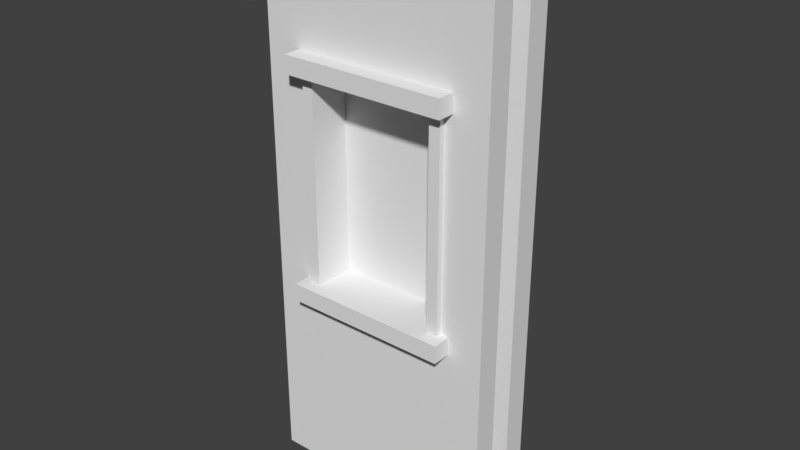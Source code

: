 # Source: WallWindow.blend  (saved by Blender 2.78.0; exported with 4.5.12 LTS)
import bpy
from mathutils import Matrix  # noqa: F401  (used for matrix-valued properties, if any)

bpy.ops.wm.read_factory_settings(use_empty=True)
scene = bpy.context.scene
scene.name = 'Scene'

# ---- collections
col_collection_1 = bpy.data.collections.new('Collection 1'); scene.collection.children.link(col_collection_1)

# ---- materials (node trees are filled in below, after node groups)
mat_glasstex = bpy.data.materials.new('GlassTex')
mat_glasstex.alpha_threshold = 0.0
mat_glasstex.use_transparent_shadow = False
mat_glasstex.roughness = 0.5
mat_frametex = bpy.data.materials.new('FrameTex')
mat_frametex.alpha_threshold = 0.0
mat_frametex.use_transparent_shadow = False
mat_frametex.roughness = 0.5
mat_insultex = bpy.data.materials.new('InsulTex')
mat_insultex.alpha_threshold = 0.0
mat_insultex.use_transparent_shadow = False
mat_insultex.roughness = 0.5
mat_outerwalltex = bpy.data.materials.new('OuterWallTex')
mat_outerwalltex.alpha_threshold = 0.0
mat_outerwalltex.use_transparent_shadow = False
mat_outerwalltex.roughness = 0.5
mat_innerwalltex = bpy.data.materials.new('InnerWallTex')
mat_innerwalltex.alpha_threshold = 0.0
mat_innerwalltex.use_transparent_shadow = False
mat_innerwalltex.roughness = 0.5

# ---- node groups
ng_auto_smooth = bpy.data.node_groups.new('Auto Smooth', 'GeometryNodeTree')
_s = ng_auto_smooth.interface.new_socket(name='Geometry', in_out='OUTPUT', socket_type='NodeSocketGeometry')
_s = ng_auto_smooth.interface.new_socket(name='Geometry', in_out='INPUT', socket_type='NodeSocketGeometry')
_s = ng_auto_smooth.interface.new_socket(name='Angle', in_out='INPUT', socket_type='NodeSocketFloat')
_s.subtype = 'ANGLE'
_s.min_value = 0.0
_s.max_value = 3.142
ng_auto_smooth.is_modifier = True
_N = ng_auto_smooth.nodes; _L = ng_auto_smooth.links
n0 = _N.new('NodeGroupOutput'); n0.name = 'Group Output'; n0.location = (480, -100)
n1 = _N.new('NodeGroupInput'); n1.name = 'Group Input'; n1.location = (-420, -300)
n2 = _N.new('NodeGroupInput'); n2.name = 'Group Input.001'; n2.location = (-60, -100)
n3 = _N.new('GeometryNodeSetShadeSmooth'); n3.name = 'Set Shade Smooth'; n3.location = (120, -100)
n3.domain = 'EDGE'
n4 = _N.new('GeometryNodeSetShadeSmooth'); n4.name = 'Set Shade Smooth.001'; n4.location = (300, -100)
n5 = _N.new('GeometryNodeInputMeshEdgeAngle'); n5.name = 'Edge Angle'; n5.location = (-420, -220)
n6 = _N.new('GeometryNodeInputEdgeSmooth'); n6.name = 'Is Edge Smooth'; n6.location = (-60, -160)
n7 = _N.new('GeometryNodeInputShadeSmooth'); n7.name = 'Is Face Smooth'; n7.location = (-240, -340)
n8 = _N.new('FunctionNodeBooleanMath'); n8.name = 'Boolean Math'; n8.location = (-60, -220)
n9 = _N.new('FunctionNodeCompare'); n9.name = 'Compare'; n9.location = (-240, -180)
n9.operation = 'LESS_EQUAL'
_L.new(n5.outputs[0], n9.inputs[0])
_L.new(n4.outputs[0], n0.inputs[0])
_L.new(n1.outputs[1], n9.inputs[1])
_L.new(n9.outputs[0], n8.inputs[0])
_L.new(n7.outputs[0], n8.inputs[1])
_L.new(n2.outputs[0], n3.inputs[0])
_L.new(n6.outputs[0], n3.inputs[1])
_L.new(n3.outputs[0], n4.inputs[0])
_L.new(n8.outputs[0], n3.inputs[2])
n0.is_active_output = True

# ---- material node trees

# ---- world
world_world = bpy.data.worlds.new('World'); scene.world = world_world
world_world.color = (0.05088, 0.05088, 0.05088)
world_world.use_sun_shadow = False
world_world.sun_shadow_jitter_overblur = 0.0
world_world.cycles.sampling_method = 'MANUAL'

# ---- meshes
me_cube_004 = bpy.data.meshes.new('Cube.004')
me_cube_004.from_pydata([(-100.0, -100.0, -100.0), (-100.0, -100.0, 100.0), (-100.0, 100.0, -100.0), (-100.0, 100.0, 100.0), (100.0, -100.0, -100.0), (100.0, -100.0, 100.0), (100.0, 100.0, -100.0), (100.0, 100.0, 100.0)], [], [(0, 1, 3, 2), (2, 3, 7, 6), (6, 7, 5, 4), (4, 5, 1, 0), (2, 6, 4, 0), (7, 3, 1, 5)])
me_cube_004.polygons.foreach_set('use_smooth', [True] * 6)
_uv = me_cube_004.uv_layers.new(name='UVMap')
_uv.uv.foreach_set('vector', [0.6667, 0.6667, 0.3333, 0.6667, 0.3333, 0.3333, 0.6667, 0.3333, 0.3333, 0.3333, 2.543e-08, 0.3333, 0.0, 3.815e-08, 0.3333, 0.0, 1.0, 0.3333, 0.6667, 0.3333, 0.6667, 1.272e-08, 1.0, 0.0, 2.543e-08, 1.0, 0.0, 0.6667, 0.3333, 0.6667, 0.3333, 1.0, 7.629e-08, 0.6667, 0.0, 0.3333, 0.3333, 0.3333, 0.3333, 0.6667, 0.6667, 0.0, 0.6667, 0.3333, 0.3333, 0.3333, 0.3333, 7.629e-08])
me_cube_004.materials.append(mat_glasstex)
me_cube_004.use_remesh_preserve_volume = False
me_cube_004.use_remesh_preserve_attributes = False
me_cube_004.use_mirror_vertex_groups = False
me_cube_004.update()
me_cube_003 = bpy.data.meshes.new('Cube.003')
me_cube_003.from_pydata([(-100.0, -100.0, 1160.0), (-100.0, -100.0, 1360.0), (-100.0, 100.0, 1160.0), (-100.0, 100.0, 1360.0), (100.0, -100.0, 1160.0), (100.0, -100.0, 1360.0), (100.0, 100.0, 1160.0), (100.0, 100.0, 1360.0), (-100.0, -100.0, -1360.0), (-100.0, -100.0, -1160.0), (-100.0, 100.0, -1360.0), (-100.0, 100.0, -1160.0), (100.0, -100.0, -1360.0), (100.0, -100.0, -1160.0), (100.0, 100.0, -1360.0), (100.0, 100.0, -1160.0), (76.87, -77.78, -1327.0), (76.87, -77.78, 1340.0), (76.87, 77.78, -1327.0), (76.87, 77.78, 1340.0), (90.2, -77.78, -1327.0), (90.2, -77.78, 1340.0), (90.2, 77.78, -1327.0), (90.2, 77.78, 1340.0), (-90.2, -77.78, -1327.0), (-90.2, -77.78, 1340.0), (-90.2, 77.78, -1327.0), (-90.2, 77.78, 1340.0), (-76.87, -77.78, -1327.0), (-76.87, -77.78, 1340.0), (-76.87, 77.78, -1327.0), (-76.87, 77.78, 1340.0)], [], [(0, 1, 3, 2), (2, 3, 7, 6), (6, 7, 5, 4), (4, 5, 1, 0), (2, 6, 4, 0), (7, 3, 1, 5), (8, 9, 11, 10), (10, 11, 15, 14), (14, 15, 13, 12), (12, 13, 9, 8), (10, 14, 12, 8), (15, 11, 9, 13), (16, 17, 19, 18), (18, 19, 23, 22), (22, 23, 21, 20), (20, 21, 17, 16), (18, 22, 20, 16), (23, 19, 17, 21), (24, 25, 27, 26), (26, 27, 31, 30), (30, 31, 29, 28), (28, 29, 25, 24), (26, 30, 28, 24), (31, 27, 25, 29)])
me_cube_003.polygons.foreach_set('use_smooth', [True] * 24)
_uv = me_cube_003.uv_layers.new(name='UVMap')
_uv.uv.foreach_set('vector', [0.2333, 0.375, 0.2333, 0.3, 0.3083, 0.3, 0.3083, 0.375, 0.3083, 0.075, 0.3083, 0.0, 0.3833, 0.0, 0.3833, 0.075, 0.3083, 0.225, 0.3083, 0.3, 0.2333, 0.3, 0.2333, 0.225, 0.3083, 0.15, 0.3083, 0.075, 0.3833, 0.075, 0.3833, 0.15, 0.3083, 0.3, 0.3833, 0.3, 0.3833, 0.375, 0.3083, 0.375, 0.3083, 0.375, 0.3833, 0.375, 0.3833, 0.45, 0.3083, 0.45, 0.2333, 0.225, 0.2333, 0.15, 0.3083, 0.15, 0.3083, 0.225, 0.3083, 0.15, 0.2333, 0.15, 0.2333, 0.075, 0.3083, 0.075, 0.3083, 0.45, 0.2333, 0.45, 0.2333, 0.375, 0.3083, 0.375, 0.2333, 0.075, 0.2333, 0.0, 0.3083, 1.831e-07, 0.3083, 0.075, 0.3833, 0.15, 0.3833, 0.225, 0.3083, 0.225, 0.3083, 0.15, 0.3833, 0.225, 0.3833, 0.3, 0.3083, 0.3, 0.3083, 0.225, 1.602e-07, 1.0, 0.0, 0.0, 0.05833, 0.0, 0.05833, 1.0, 0.3983, 1.0, 0.3983, 0.0, 0.4033, 0.0, 0.4033, 1.0, 0.175, 0.0, 0.175, 1.0, 0.1167, 1.0, 0.1167, 0.0, 0.3883, 1.0, 0.3883, 0.0, 0.3933, 0.0, 0.3933, 1.0, 0.4033, 0.05833, 0.4083, 0.05833, 0.4083, 0.1167, 0.4033, 0.1167, 0.4033, 0.1167, 0.4083, 0.1167, 0.4083, 0.175, 0.4033, 0.175, 0.1167, 0.0, 0.1167, 1.0, 0.05833, 1.0, 0.05833, 0.0, 0.3933, 1.0, 0.3933, 0.0, 0.3983, 0.0, 0.3983, 1.0, 0.2333, 0.0, 0.2333, 1.0, 0.175, 1.0, 0.175, 0.0, 0.3833, 1.0, 0.3833, 0.0, 0.3883, 0.0, 0.3883, 1.0, 0.4033, 0.0, 0.4083, 2.861e-09, 0.4083, 0.05833, 0.4033, 0.05833, 0.4033, 0.175, 0.4083, 0.175, 0.4083, 0.2333, 0.4033, 0.2333])
me_cube_003.materials.append(mat_frametex)
me_cube_003.use_remesh_preserve_volume = False
me_cube_003.use_remesh_preserve_attributes = False
me_cube_003.use_mirror_vertex_groups = False
me_cube_003.update()
me_plane_004 = bpy.data.meshes.new('Plane.004')
me_plane_004.from_pydata([(-449.4, -100.0, -125.0), (-449.4, 100.0, -125.0), (-449.4, -100.0, 110.0), (-449.4, 100.0, 110.0), (-449.4, 100.0, -40.0), (-249.4, 100.0, -40.0), (-249.4, -100.0, -40.0), (-449.4, -100.0, -40.0), (-449.4, 100.0, 55.0), (-249.4, -100.0, 55.0), (-249.4, 100.0, 55.0), (-449.4, -100.0, 55.0), (252.5, 100.0, -40.0), (252.5, -100.0, -40.0), (446.2, -100.0, -125.0), (446.2, 100.0, -125.0), (446.2, 100.0, -40.0), (446.2, -100.0, -40.0), (252.5, 100.0, 55.0), (252.5, -100.0, 55.0), (446.2, 100.0, 55.0), (446.2, -100.0, 55.0), (446.2, 100.0, 110.0), (446.2, -100.0, 110.0)], [], [(1, 15, 14, 0), (3, 22, 20, 18, 10, 8), (19, 21, 23, 2, 11, 9), (7, 11, 2, 3, 8, 4, 1, 0), (5, 6, 13, 12), (0, 14, 17, 13, 6, 7), (6, 5, 10, 9), (7, 6, 9, 11), (5, 4, 8, 10), (12, 16, 15, 1, 4, 5), (16, 20, 22, 23, 21, 17, 14, 15), (13, 17, 21, 19), (12, 13, 19, 18), (16, 12, 18, 20), (2, 23, 22, 3), (9, 10, 18, 19)])
me_plane_004.polygons.foreach_set('use_smooth', [1, 0, 0, 1, 1, 0, 1, 0, 0, 0, 1, 0, 1, 0, 1, 1])
_uv = me_plane_004.uv_layers.new(name='UVMap')
_uv.uv.foreach_set('vector', [0.4157, 0.7921, 0.4157, 0.0, 0.5926, 0.0, 0.5927, 0.7921, 1.08e-07, 0.7921, 0.0, 0.0, 0.04865, 0.0, 0.04865, 0.1713, 0.04865, 0.6152, 0.04865, 0.7921, 0.2565, 0.6209, 0.2565, 0.7921, 0.2079, 0.7921, 0.2079, 0.0, 0.2565, 0.0, 0.2565, 0.1769, 1.35e-08, 0.9248, 0.0, 0.8408, 0.0, 0.7921, 0.1769, 0.7921, 0.1769, 0.8408, 0.1769, 0.9248, 0.1769, 1.0, 2.699e-08, 1.0, 0.9465, 0.8879, 0.7696, 0.8879, 0.7696, 0.4439, 0.9465, 0.4439, 0.4157, 0.0, 0.4157, 0.7921, 0.3406, 0.7921, 0.3406, 0.6209, 0.3406, 0.1769, 0.3406, 0.0, 0.3538, 0.969, 0.3538, 0.7921, 0.4379, 0.7921, 0.4379, 0.969, 0.3406, 0.0, 0.3406, 0.1769, 0.2565, 0.1769, 0.2565, 0.0, 0.1327, 0.6152, 0.1327, 0.7921, 0.04865, 0.7921, 0.04865, 0.6152, 0.1327, 0.1713, 0.1327, 0.0, 0.2079, 0.0, 0.2079, 0.7921, 0.1327, 0.7921, 0.1327, 0.6152, 0.3538, 0.8673, 0.3538, 0.9513, 0.3538, 1.0, 0.1769, 1.0, 0.1769, 0.9513, 0.1769, 0.8673, 0.1769, 0.7921, 0.3538, 0.7921, 0.3406, 0.6209, 0.3406, 0.7921, 0.2565, 0.7921, 0.2565, 0.6209, 0.5219, 0.7921, 0.5219, 0.969, 0.4379, 0.969, 0.4379, 0.7921, 0.1327, 0.0, 0.1327, 0.1713, 0.04865, 0.1713, 0.04865, 0.0, 0.5927, 0.7921, 0.5927, 0.0, 0.7696, 0.0, 0.7696, 0.7921, 0.9465, 0.4439, 0.7696, 0.4439, 0.7696, 0.0, 0.9465, 0.0])
me_plane_004.materials.append(mat_insultex)
me_plane_004.use_remesh_preserve_volume = False
me_plane_004.use_remesh_preserve_attributes = False
me_plane_004.use_mirror_vertex_groups = False
me_plane_004.update()
me_plane_003 = bpy.data.meshes.new('Plane.003')
me_plane_003.from_pydata([(-449.4, -100.0, -125.0), (-449.4, 100.0, -125.0), (-449.4, -100.0, 110.0), (-449.4, 100.0, 110.0), (-449.4, 100.0, -40.0), (-249.4, 100.0, -40.0), (-249.4, -100.0, -40.0), (-449.4, -100.0, -40.0), (-449.4, 100.0, 55.0), (-249.4, -100.0, 55.0), (-249.4, 100.0, 55.0), (-449.4, -100.0, 55.0), (252.5, 100.0, -40.0), (252.5, -100.0, -40.0), (446.2, -100.0, -125.0), (446.2, 100.0, -125.0), (446.2, 100.0, -40.0), (446.2, -100.0, -40.0), (252.5, 100.0, 55.0), (252.5, -100.0, 55.0), (446.2, 100.0, 55.0), (446.2, -100.0, 55.0), (446.2, 100.0, 110.0), (446.2, -100.0, 110.0)], [], [(1, 15, 14, 0), (9, 19, 21, 23, 2, 11), (8, 11, 2, 3), (1, 0, 7, 4), (5, 6, 13, 12), (5, 12, 16, 15, 1, 4), (4, 7, 11, 8), (6, 5, 10, 9), (7, 6, 9, 11), (5, 4, 8, 10), (0, 14, 17, 13, 6, 7), (14, 15, 16, 17), (13, 17, 21, 19), (17, 16, 20, 21), (12, 13, 19, 18), (16, 12, 18, 20), (2, 23, 22, 3), (9, 10, 18, 19), (3, 22, 20, 18, 10, 8), (21, 20, 22, 23)])
me_plane_003.polygons.foreach_set('use_smooth', [1, 0, 0, 0, 1, 0, 0, 1, 0, 0, 0, 0, 0, 0, 1, 0, 1, 1, 0, 0])
_uv = me_plane_003.uv_layers.new(name='UVMap')
_uv.uv.foreach_set('vector', [0.5927, 0.7921, 0.5927, 0.0, 0.7696, 0.0, 0.7696, 0.7921, 0.2565, 0.1769, 0.2565, 0.6209, 0.2565, 0.7921, 0.2079, 0.7921, 0.2079, 0.0, 0.2565, 0.0, 0.1769, 0.8408, 0.0, 0.8408, 0.0, 0.7921, 0.1769, 0.7921, 0.1769, 1.0, 2.699e-08, 1.0, 1.35e-08, 0.9248, 0.1769, 0.9248, 0.9465, 0.8879, 0.7696, 0.8879, 0.7696, 0.4439, 0.9465, 0.4439, 0.3191, 0.2882, 0.3191, 0.08036, 0.3191, 0.0001731, 0.4999, 0.0001731, 0.4999, 0.3711, 0.3191, 0.3711, 0.1769, 0.9248, 1.35e-08, 0.9248, 0.0, 0.8408, 0.1769, 0.8408, 0.4379, 0.7921, 0.4379, 0.969, 0.3538, 0.969, 0.3538, 0.7921, 0.3406, 0.0, 0.3406, 0.1769, 0.2565, 0.1769, 0.2565, 0.0, 0.3191, 0.2882, 0.3191, 0.3711, 0.1171, 0.3711, 0.1171, 0.2882, 0.4157, 0.0, 0.4157, 0.7921, 0.3406, 0.7921, 0.3406, 0.6209, 0.3406, 0.1769, 0.3406, 0.0, 0.3538, 1.0, 0.1769, 1.0, 0.1769, 0.9248, 0.3538, 0.9248, 0.3406, 0.6209, 0.3406, 0.7921, 0.2565, 0.7921, 0.2565, 0.6209, 0.3538, 0.9248, 0.1769, 0.9248, 0.1769, 0.8408, 0.3538, 0.8408, 0.5219, 0.7921, 0.5219, 0.969, 0.4379, 0.969, 0.4379, 0.7921, 0.3191, 0.0001731, 0.3191, 0.08036, 0.1171, 0.08036, 0.1171, 0.0001731, 0.4157, 0.7921, 0.4157, 0.0, 0.5926, 0.0, 0.5927, 0.7921, 0.9465, 0.4439, 0.7696, 0.4439, 0.7696, 0.0, 0.9465, 0.0, 0.0001813, 0.3711, 0.0001812, 0.0001731, 0.1171, 0.0001731, 0.1171, 0.08036, 0.1171, 0.2882, 0.1171, 0.3711, 0.3538, 0.8408, 0.1769, 0.8408, 0.1769, 0.7921, 0.3538, 0.7921])
me_plane_003.materials.append(mat_outerwalltex)
me_plane_003.use_remesh_preserve_volume = False
me_plane_003.use_remesh_preserve_attributes = False
me_plane_003.use_mirror_vertex_groups = False
me_plane_003.update()
me_plane = bpy.data.meshes.new('Plane')
me_plane.from_pydata([(-449.4, -100.0, -125.0), (-449.4, 100.0, -125.0), (-449.4, -100.0, 110.0), (-449.4, 100.0, 110.0), (-249.4, 100.0, -40.0), (-249.4, -100.0, -40.0), (-249.4, -100.0, 55.0), (-249.4, 100.0, 55.0), (252.5, 100.0, -40.0), (252.5, -100.0, -40.0), (446.2, -100.0, -125.0), (446.2, 100.0, -125.0), (252.5, 100.0, 55.0), (252.5, -100.0, 55.0), (446.2, 100.0, 110.0), (446.2, -100.0, 110.0)], [], [(1, 11, 10, 0), (0, 2, 3, 1), (4, 5, 9, 8), (5, 4, 7, 6), (11, 14, 15, 10), (8, 9, 13, 12), (6, 7, 12, 13), (2, 15, 14, 3), (13, 9, 10, 15), (13, 15, 2, 6), (9, 5, 0, 10), (5, 6, 2, 0), (3, 14, 12, 7), (3, 7, 4, 1), (8, 11, 1, 4), (14, 11, 8, 12)])
me_plane.polygons.foreach_set('use_smooth', [1, 1, 1, 1, 1, 1, 1, 1, 0, 0, 0, 0, 0, 0, 0, 0])
_uv = me_plane.uv_layers.new(name='UVMap')
_uv.uv.foreach_set('vector', [0.5927, 0.7921, 0.5927, 0.0, 0.7696, 0.0, 0.7696, 0.7921, 2.699e-08, 1.0, 0.0, 0.7921, 0.1769, 0.7921, 0.1769, 1.0, 0.9465, 0.8879, 0.7696, 0.8879, 0.7696, 0.444, 0.9465, 0.444, 0.4379, 0.7921, 0.4379, 0.969, 0.3538, 0.969, 0.3538, 0.7921, 0.3538, 0.7921, 0.3538, 1.0, 0.1769, 1.0, 0.1769, 0.7921, 0.5219, 0.7921, 0.5219, 0.969, 0.4379, 0.969, 0.4379, 0.7921, 0.9465, 0.444, 0.7696, 0.444, 0.7696, 0.0, 0.9465, 0.0, 0.4157, 0.7921, 0.4157, 0.0, 0.5927, 0.0, 0.5927, 0.7921, 0.1171, 0.2252, 0.3193, 0.2252, 0.5002, 0.2874, 1.147e-05, 0.2874, 0.1171, 0.2252, 1.147e-05, 0.2874, 1.136e-05, 4.009e-05, 0.1171, 0.06421, 0.3193, 0.2252, 0.3193, 0.06421, 0.5002, 4.009e-05, 0.5002, 0.2874, 0.3193, 0.06421, 0.1171, 0.06421, 1.136e-05, 4.009e-05, 0.5002, 4.009e-05, 1.08e-07, 0.7921, 0.0, 0.0, 0.04865, 0.1713, 0.04865, 0.6152, 1.08e-07, 0.7921, 0.04865, 0.6152, 0.1327, 0.6152, 0.2079, 0.7921, 0.1327, 0.1713, 0.2079, 0.0, 0.2079, 0.7921, 0.1327, 0.6152, 0.0, 0.0, 0.2079, 0.0, 0.1327, 0.1713, 0.04865, 0.1713])
me_plane.materials.append(mat_innerwalltex)
me_plane.use_remesh_preserve_volume = False
me_plane.use_remesh_preserve_attributes = False
me_plane.use_mirror_vertex_groups = False
me_plane.update()

# ---- objects
ob_glass = bpy.data.objects.new('Glass', me_cube_004)
ob_frame = bpy.data.objects.new('Frame', me_cube_003)
ob_insulationwall = bpy.data.objects.new('InsulationWall', me_plane_004)
ob_outerwall = bpy.data.objects.new('OuterWall', me_plane_003)
ob_innerwall = bpy.data.objects.new('InnerWall', me_plane)

# ---- transforms, parenting, visibility, modifiers, constraints
ob_glass.location = (0.0, 12.5, 132.0)
ob_glass.scale = (0.3, 0.025, 0.45)
ob_glass.lineart.crease_threshold = 0.0
_m = ob_glass.modifiers.new('Auto Smooth', 'NODES')
_m.node_group = ng_auto_smooth
_gi = [s.identifier for s in ng_auto_smooth.interface.items_tree if s.item_type == 'SOCKET' and s.in_out == 'INPUT']
_m[_gi[1]] = 0.5236  # Angle
ob_frame.location = (0.0, 10.0, 132.3)
ob_frame.scale = (0.35, 0.225, 0.0375)
ob_frame.lineart.crease_threshold = 0.0
_m = ob_frame.modifiers.new('Auto Smooth', 'NODES')
_m.node_group = ng_auto_smooth
_gi = [s.identifier for s in ng_auto_smooth.interface.items_tree if s.item_type == 'SOCKET' and s.in_out == 'INPUT']
_m[_gi[1]] = 0.5236  # Angle
ob_insulationwall.location = (0.0, 7.5, 125.0)
ob_insulationwall.scale = (0.1117, 0.025, 1.0)
ob_insulationwall.hide_viewport = True
ob_insulationwall.hide_select = True
ob_insulationwall.hide_render = True
ob_insulationwall.lineart.crease_threshold = 0.0
_m = ob_insulationwall.modifiers.new('Auto Smooth', 'NODES')
_m.node_group = ng_auto_smooth
_gi = [s.identifier for s in ng_auto_smooth.interface.items_tree if s.item_type == 'SOCKET' and s.in_out == 'INPUT']
_m[_gi[1]] = 0.5236  # Angle
ob_outerwall.location = (0.0, 20.0, 125.0)
ob_outerwall.scale = (0.1117, 0.05, 1.0)
ob_outerwall.lineart.crease_threshold = 0.0
_m = ob_outerwall.modifiers.new('Auto Smooth', 'NODES')
_m.node_group = ng_auto_smooth
_gi = [s.identifier for s in ng_auto_smooth.interface.items_tree if s.item_type == 'SOCKET' and s.in_out == 'INPUT']
_m[_gi[1]] = 0.5236  # Angle
ob_innerwall.location = (0.0, 0.0, 125.0)
ob_innerwall.scale = (0.1117, 0.05, 1.0)
ob_innerwall.lineart.crease_threshold = 0.0
_m = ob_innerwall.modifiers.new('Auto Smooth', 'NODES')
_m.node_group = ng_auto_smooth
_gi = [s.identifier for s in ng_auto_smooth.interface.items_tree if s.item_type == 'SOCKET' and s.in_out == 'INPUT']
_m[_gi[1]] = 0.5236  # Angle

# ---- collection membership
col_collection_1.objects.link(ob_glass)
col_collection_1.objects.link(ob_frame)
col_collection_1.objects.link(ob_insulationwall)
col_collection_1.objects.link(ob_outerwall)
col_collection_1.objects.link(ob_innerwall)

# ---- scene / render settings (as saved in the file)
scene.frame_start = 1; scene.frame_end = 250; scene.frame_set(1)
scene.render.engine = 'BLENDER_EEVEE_NEXT'
scene.render.resolution_percentage = 50
scene.render.dither_intensity = 0.0
scene.cycles.use_denoising = False
scene.cycles.samples = 128
scene.cycles.sampling_pattern = 'TABULATED_SOBOL'
scene.cycles.light_sampling_threshold = 0.0
scene.cycles.use_adaptive_sampling = False
scene.cycles.use_light_tree = False
scene.cycles.blur_glossy = 0.0
scene.cycles.sample_clamp_indirect = 0.0
scene.view_settings.view_transform = 'Standard'
scene.unit_settings.scale_length = 0.01
bpy.context.view_layer.update()

# ---- added for rendering (the .blend has no active camera and no usable light): camera, sun
cam_auto = bpy.data.cameras.new('AutoCamera')
cam_auto.lens = 50.0
cam_auto.sensor_width = 36.0
cam_auto.clip_end = 4210.84
ob_auto_camera = bpy.data.objects.new('AutoCamera', cam_auto)
scene.collection.objects.link(ob_auto_camera)
ob_auto_camera.location = (239.757, -277.922, 309.448)
ob_auto_camera.rotation_euler = (1.09748, -7.21219e-08, 0.694738)
scene.camera = ob_auto_camera
light_auto_sun = bpy.data.lights.new('AutoSun', 'SUN')
light_auto_sun.energy = 3.0
light_auto_sun.angle = 0.0523599
ob_auto_sun = bpy.data.objects.new('AutoSun', light_auto_sun)
scene.collection.objects.link(ob_auto_sun)
ob_auto_sun.rotation_euler = (0.872665, 0.174533, 0.523599)
bpy.context.view_layer.update()
